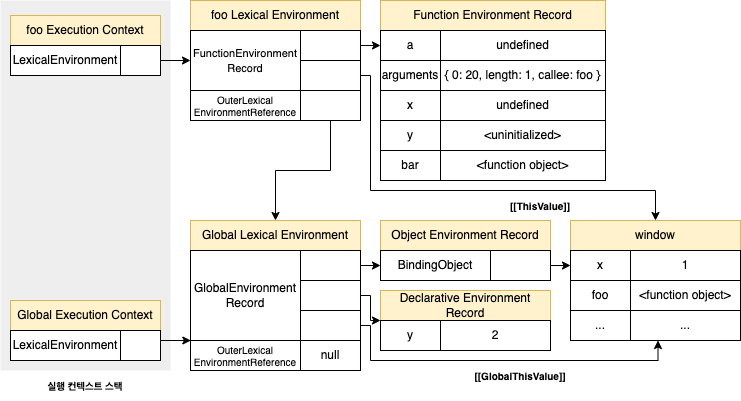

The diagram above was exported from draw.io. Its source (the exported page's mxGraphModel, read from the mxfile embedded in the PNG):
<mxGraphModel dx="1106" dy="836" grid="1" gridSize="10" guides="1" tooltips="1" connect="1" arrows="1" fold="1" page="1" pageScale="1" pageWidth="827" pageHeight="1169" math="0" shadow="0">
  <root>
    <mxCell id="0" />
    <mxCell id="1" parent="0" />
    <mxCell id="uptKe7yCBR2b-7v0pMK6-2" value="" style="rounded=0;whiteSpace=wrap;html=1;fontSize=10;fillColor=#eeeeee;strokeColor=none;" parent="1" vertex="1">
      <mxGeometry x="40" y="260" width="170" height="370" as="geometry" />
    </mxCell>
    <mxCell id="uptKe7yCBR2b-7v0pMK6-3" value="Global Lexical Environment" style="rounded=0;whiteSpace=wrap;html=1;fillColor=#fff2cc;strokeColor=#d6b656;" parent="1" vertex="1">
      <mxGeometry x="230" y="480" width="170" height="30" as="geometry" />
    </mxCell>
    <mxCell id="uptKe7yCBR2b-7v0pMK6-4" style="edgeStyle=orthogonalEdgeStyle;rounded=0;orthogonalLoop=1;jettySize=auto;html=1;exitX=1;exitY=0.5;exitDx=0;exitDy=0;entryX=0;entryY=0;entryDx=0;entryDy=0;fontSize=10;startArrow=none;startFill=0;" parent="1" source="uptKe7yCBR2b-7v0pMK6-5" target="uptKe7yCBR2b-7v0pMK6-24" edge="1">
      <mxGeometry relative="1" as="geometry">
        <Array as="points">
          <mxPoint x="410" y="555" />
          <mxPoint x="410" y="580" />
        </Array>
      </mxGeometry>
    </mxCell>
    <mxCell id="uptKe7yCBR2b-7v0pMK6-5" value="" style="rounded=0;whiteSpace=wrap;html=1;" parent="1" vertex="1">
      <mxGeometry x="340" y="540" width="60" height="30" as="geometry" />
    </mxCell>
    <mxCell id="uptKe7yCBR2b-7v0pMK6-6" value="GlobalEnvironment&lt;br&gt;Record" style="rounded=0;whiteSpace=wrap;html=1;" parent="1" vertex="1">
      <mxGeometry x="230" y="510" width="110" height="90" as="geometry" />
    </mxCell>
    <mxCell id="uptKe7yCBR2b-7v0pMK6-7" style="edgeStyle=orthogonalEdgeStyle;rounded=0;orthogonalLoop=1;jettySize=auto;html=1;exitX=1;exitY=0.5;exitDx=0;exitDy=0;entryX=0.25;entryY=1;entryDx=0;entryDy=0;fontSize=10;startArrow=none;startFill=0;" parent="1" source="uptKe7yCBR2b-7v0pMK6-8" target="uptKe7yCBR2b-7v0pMK6-31" edge="1">
      <mxGeometry relative="1" as="geometry">
        <Array as="points">
          <mxPoint x="410" y="585" />
          <mxPoint x="410" y="620" />
          <mxPoint x="697" y="620" />
        </Array>
      </mxGeometry>
    </mxCell>
    <mxCell id="uptKe7yCBR2b-7v0pMK6-8" value="" style="rounded=0;whiteSpace=wrap;html=1;" parent="1" vertex="1">
      <mxGeometry x="340" y="570" width="60" height="30" as="geometry" />
    </mxCell>
    <mxCell id="uptKe7yCBR2b-7v0pMK6-9" value="&lt;font style=&quot;font-size: 10px;&quot;&gt;OuterLexical&lt;br style=&quot;font-size: 10px;&quot;&gt;EnvironmentReference&lt;/font&gt;" style="rounded=0;whiteSpace=wrap;html=1;fontSize=10;" parent="1" vertex="1">
      <mxGeometry x="230" y="600" width="110" height="30" as="geometry" />
    </mxCell>
    <mxCell id="uptKe7yCBR2b-7v0pMK6-10" value="Global Execution Context" style="rounded=0;whiteSpace=wrap;html=1;fillColor=#fff2cc;strokeColor=#d6b656;" parent="1" vertex="1">
      <mxGeometry x="50" y="560" width="150" height="30" as="geometry" />
    </mxCell>
    <mxCell id="uptKe7yCBR2b-7v0pMK6-11" value="" style="rounded=0;whiteSpace=wrap;html=1;" parent="1" vertex="1">
      <mxGeometry x="160" y="590" width="40" height="30" as="geometry" />
    </mxCell>
    <mxCell id="uptKe7yCBR2b-7v0pMK6-12" value="LexicalEnvironment" style="rounded=0;whiteSpace=wrap;html=1;" parent="1" vertex="1">
      <mxGeometry x="50" y="590" width="110" height="30" as="geometry" />
    </mxCell>
    <mxCell id="uptKe7yCBR2b-7v0pMK6-13" style="edgeStyle=orthogonalEdgeStyle;rounded=0;orthogonalLoop=1;jettySize=auto;html=1;exitX=1;exitY=0.5;exitDx=0;exitDy=0;entryX=0;entryY=0.5;entryDx=0;entryDy=0;fontSize=10;startArrow=none;startFill=0;" parent="1" source="uptKe7yCBR2b-7v0pMK6-14" target="uptKe7yCBR2b-7v0pMK6-19" edge="1">
      <mxGeometry relative="1" as="geometry" />
    </mxCell>
    <mxCell id="uptKe7yCBR2b-7v0pMK6-14" value="" style="rounded=0;whiteSpace=wrap;html=1;" parent="1" vertex="1">
      <mxGeometry x="340" y="510" width="60" height="30" as="geometry" />
    </mxCell>
    <mxCell id="uptKe7yCBR2b-7v0pMK6-15" value="null" style="rounded=0;whiteSpace=wrap;html=1;" parent="1" vertex="1">
      <mxGeometry x="340" y="600" width="60" height="30" as="geometry" />
    </mxCell>
    <mxCell id="uptKe7yCBR2b-7v0pMK6-16" value="" style="endArrow=classic;html=1;rounded=0;fontSize=10;exitX=1;exitY=0.5;exitDx=0;exitDy=0;entryX=0.003;entryY=0.167;entryDx=0;entryDy=0;entryPerimeter=0;" parent="1" edge="1">
      <mxGeometry width="50" height="50" relative="1" as="geometry">
        <mxPoint x="200" y="600" as="sourcePoint" />
        <mxPoint x="230.33000000000004" y="600.01" as="targetPoint" />
      </mxGeometry>
    </mxCell>
    <mxCell id="uptKe7yCBR2b-7v0pMK6-17" value="&lt;b&gt;실행 컨텍스트 스택&lt;/b&gt;" style="text;html=1;strokeColor=none;fillColor=none;align=center;verticalAlign=middle;whiteSpace=wrap;rounded=0;fontSize=10;" parent="1" vertex="1">
      <mxGeometry x="75" y="630" width="100" height="30" as="geometry" />
    </mxCell>
    <mxCell id="uptKe7yCBR2b-7v0pMK6-18" value="Object Environment Record" style="rounded=0;whiteSpace=wrap;html=1;fillColor=#fff2cc;strokeColor=#d6b656;" parent="1" vertex="1">
      <mxGeometry x="420" y="480" width="170" height="30" as="geometry" />
    </mxCell>
    <mxCell id="uptKe7yCBR2b-7v0pMK6-19" value="BindingObject" style="rounded=0;whiteSpace=wrap;html=1;" parent="1" vertex="1">
      <mxGeometry x="420" y="510" width="110" height="30" as="geometry" />
    </mxCell>
    <mxCell id="uptKe7yCBR2b-7v0pMK6-20" style="edgeStyle=orthogonalEdgeStyle;rounded=0;orthogonalLoop=1;jettySize=auto;html=1;exitX=1;exitY=0.5;exitDx=0;exitDy=0;entryX=0;entryY=0.5;entryDx=0;entryDy=0;" parent="1" source="uptKe7yCBR2b-7v0pMK6-21" target="uptKe7yCBR2b-7v0pMK6-27" edge="1">
      <mxGeometry relative="1" as="geometry" />
    </mxCell>
    <mxCell id="uptKe7yCBR2b-7v0pMK6-21" value="" style="rounded=0;whiteSpace=wrap;html=1;" parent="1" vertex="1">
      <mxGeometry x="530" y="510" width="60" height="30" as="geometry" />
    </mxCell>
    <mxCell id="uptKe7yCBR2b-7v0pMK6-22" value="Declarative Environment Record" style="rounded=0;whiteSpace=wrap;html=1;fillColor=#fff2cc;strokeColor=#d6b656;" parent="1" vertex="1">
      <mxGeometry x="420" y="550" width="170" height="30" as="geometry" />
    </mxCell>
    <mxCell id="uptKe7yCBR2b-7v0pMK6-23" value="2" style="rounded=0;whiteSpace=wrap;html=1;" parent="1" vertex="1">
      <mxGeometry x="480" y="580" width="110" height="30" as="geometry" />
    </mxCell>
    <mxCell id="uptKe7yCBR2b-7v0pMK6-24" value="y" style="rounded=0;whiteSpace=wrap;html=1;" parent="1" vertex="1">
      <mxGeometry x="420" y="580" width="60" height="30" as="geometry" />
    </mxCell>
    <mxCell id="uptKe7yCBR2b-7v0pMK6-25" value="window" style="rounded=0;whiteSpace=wrap;html=1;fillColor=#fff2cc;strokeColor=#d6b656;" parent="1" vertex="1">
      <mxGeometry x="610" y="480" width="170" height="30" as="geometry" />
    </mxCell>
    <mxCell id="uptKe7yCBR2b-7v0pMK6-26" value="1" style="rounded=0;whiteSpace=wrap;html=1;" parent="1" vertex="1">
      <mxGeometry x="670" y="510" width="110" height="30" as="geometry" />
    </mxCell>
    <mxCell id="uptKe7yCBR2b-7v0pMK6-27" value="x" style="rounded=0;whiteSpace=wrap;html=1;" parent="1" vertex="1">
      <mxGeometry x="610" y="510" width="60" height="30" as="geometry" />
    </mxCell>
    <mxCell id="uptKe7yCBR2b-7v0pMK6-28" value="foo" style="rounded=0;whiteSpace=wrap;html=1;" parent="1" vertex="1">
      <mxGeometry x="610" y="540" width="60" height="30" as="geometry" />
    </mxCell>
    <mxCell id="uptKe7yCBR2b-7v0pMK6-29" value="..." style="rounded=0;whiteSpace=wrap;html=1;" parent="1" vertex="1">
      <mxGeometry x="610" y="570" width="60" height="30" as="geometry" />
    </mxCell>
    <mxCell id="uptKe7yCBR2b-7v0pMK6-30" value="&amp;lt;function object&amp;gt;" style="rounded=0;whiteSpace=wrap;html=1;" parent="1" vertex="1">
      <mxGeometry x="670" y="540" width="110" height="30" as="geometry" />
    </mxCell>
    <mxCell id="uptKe7yCBR2b-7v0pMK6-31" value="..." style="rounded=0;whiteSpace=wrap;html=1;" parent="1" vertex="1">
      <mxGeometry x="670" y="570" width="110" height="30" as="geometry" />
    </mxCell>
    <mxCell id="uptKe7yCBR2b-7v0pMK6-32" value="&lt;b&gt;[[GlobalThisValue]]&lt;/b&gt;" style="text;html=1;strokeColor=none;fillColor=none;align=center;verticalAlign=middle;whiteSpace=wrap;rounded=0;fontSize=10;" parent="1" vertex="1">
      <mxGeometry x="510" y="620" width="100" height="30" as="geometry" />
    </mxCell>
    <mxCell id="uptKe7yCBR2b-7v0pMK6-33" value="foo Execution Context" style="rounded=0;whiteSpace=wrap;html=1;fillColor=#fff2cc;strokeColor=#d6b656;" parent="1" vertex="1">
      <mxGeometry x="50" y="275" width="150" height="30" as="geometry" />
    </mxCell>
    <mxCell id="uptKe7yCBR2b-7v0pMK6-57" style="edgeStyle=orthogonalEdgeStyle;rounded=0;orthogonalLoop=1;jettySize=auto;html=1;exitX=1;exitY=0.5;exitDx=0;exitDy=0;entryX=0;entryY=0.5;entryDx=0;entryDy=0;fontSize=11;" parent="1" source="uptKe7yCBR2b-7v0pMK6-34" target="uptKe7yCBR2b-7v0pMK6-38" edge="1">
      <mxGeometry relative="1" as="geometry" />
    </mxCell>
    <mxCell id="uptKe7yCBR2b-7v0pMK6-34" value="" style="rounded=0;whiteSpace=wrap;html=1;" parent="1" vertex="1">
      <mxGeometry x="160" y="305" width="40" height="30" as="geometry" />
    </mxCell>
    <mxCell id="uptKe7yCBR2b-7v0pMK6-35" value="LexicalEnvironment" style="rounded=0;whiteSpace=wrap;html=1;" parent="1" vertex="1">
      <mxGeometry x="50" y="305" width="110" height="30" as="geometry" />
    </mxCell>
    <mxCell id="uptKe7yCBR2b-7v0pMK6-36" value="foo Lexical Environment" style="rounded=0;whiteSpace=wrap;html=1;fillColor=#fff2cc;strokeColor=#d6b656;" parent="1" vertex="1">
      <mxGeometry x="230" y="260" width="170" height="30" as="geometry" />
    </mxCell>
    <mxCell id="uptKe7yCBR2b-7v0pMK6-38" value="&lt;font style=&quot;font-size: 11px;&quot;&gt;FunctionEnvironment&lt;br&gt;Record&lt;/font&gt;" style="rounded=0;whiteSpace=wrap;html=1;" parent="1" vertex="1">
      <mxGeometry x="230" y="290" width="110" height="60" as="geometry" />
    </mxCell>
    <mxCell id="uptKe7yCBR2b-7v0pMK6-39" value="" style="rounded=0;whiteSpace=wrap;html=1;" parent="1" vertex="1">
      <mxGeometry x="340" y="320" width="60" height="30" as="geometry" />
    </mxCell>
    <mxCell id="uptKe7yCBR2b-7v0pMK6-40" value="&lt;font style=&quot;font-size: 10px;&quot;&gt;OuterLexical&lt;br style=&quot;font-size: 10px;&quot;&gt;EnvironmentReference&lt;/font&gt;" style="rounded=0;whiteSpace=wrap;html=1;fontSize=10;" parent="1" vertex="1">
      <mxGeometry x="230" y="350" width="110" height="30" as="geometry" />
    </mxCell>
    <mxCell id="uptKe7yCBR2b-7v0pMK6-58" style="edgeStyle=orthogonalEdgeStyle;rounded=0;orthogonalLoop=1;jettySize=auto;html=1;exitX=1;exitY=0.5;exitDx=0;exitDy=0;entryX=0;entryY=0.5;entryDx=0;entryDy=0;fontSize=11;" parent="1" source="uptKe7yCBR2b-7v0pMK6-41" target="uptKe7yCBR2b-7v0pMK6-45" edge="1">
      <mxGeometry relative="1" as="geometry" />
    </mxCell>
    <mxCell id="uptKe7yCBR2b-7v0pMK6-41" value="" style="rounded=0;whiteSpace=wrap;html=1;" parent="1" vertex="1">
      <mxGeometry x="340" y="290" width="60" height="30" as="geometry" />
    </mxCell>
    <mxCell id="uptKe7yCBR2b-7v0pMK6-55" style="edgeStyle=orthogonalEdgeStyle;rounded=0;orthogonalLoop=1;jettySize=auto;html=1;exitX=1;exitY=0.5;exitDx=0;exitDy=0;entryX=0.5;entryY=0;entryDx=0;entryDy=0;fontSize=11;" parent="1" source="uptKe7yCBR2b-7v0pMK6-39" target="uptKe7yCBR2b-7v0pMK6-25" edge="1">
      <mxGeometry relative="1" as="geometry">
        <Array as="points">
          <mxPoint x="410" y="335" />
          <mxPoint x="410" y="450" />
          <mxPoint x="695" y="450" />
        </Array>
      </mxGeometry>
    </mxCell>
    <mxCell id="uptKe7yCBR2b-7v0pMK6-56" style="edgeStyle=orthogonalEdgeStyle;rounded=0;orthogonalLoop=1;jettySize=auto;html=1;exitX=0.5;exitY=1;exitDx=0;exitDy=0;entryX=0.5;entryY=0;entryDx=0;entryDy=0;fontSize=11;" parent="1" source="uptKe7yCBR2b-7v0pMK6-42" target="uptKe7yCBR2b-7v0pMK6-3" edge="1">
      <mxGeometry relative="1" as="geometry" />
    </mxCell>
    <mxCell id="uptKe7yCBR2b-7v0pMK6-42" value="" style="rounded=0;whiteSpace=wrap;html=1;" parent="1" vertex="1">
      <mxGeometry x="340" y="350" width="60" height="30" as="geometry" />
    </mxCell>
    <mxCell id="uptKe7yCBR2b-7v0pMK6-43" value="Function Environment Record" style="rounded=0;whiteSpace=wrap;html=1;fillColor=#fff2cc;strokeColor=#d6b656;" parent="1" vertex="1">
      <mxGeometry x="420" y="260" width="225" height="30" as="geometry" />
    </mxCell>
    <mxCell id="uptKe7yCBR2b-7v0pMK6-44" value="undefined" style="rounded=0;whiteSpace=wrap;html=1;" parent="1" vertex="1">
      <mxGeometry x="480" y="290" width="165" height="30" as="geometry" />
    </mxCell>
    <mxCell id="uptKe7yCBR2b-7v0pMK6-45" value="a" style="rounded=0;whiteSpace=wrap;html=1;" parent="1" vertex="1">
      <mxGeometry x="420" y="290" width="60" height="30" as="geometry" />
    </mxCell>
    <mxCell id="uptKe7yCBR2b-7v0pMK6-46" value="arguments" style="rounded=0;whiteSpace=wrap;html=1;" parent="1" vertex="1">
      <mxGeometry x="420" y="320" width="60" height="30" as="geometry" />
    </mxCell>
    <mxCell id="uptKe7yCBR2b-7v0pMK6-47" value="x" style="rounded=0;whiteSpace=wrap;html=1;" parent="1" vertex="1">
      <mxGeometry x="420" y="350" width="60" height="30" as="geometry" />
    </mxCell>
    <mxCell id="uptKe7yCBR2b-7v0pMK6-48" value="{ 0: 20, length: 1, callee: foo }" style="rounded=0;whiteSpace=wrap;html=1;" parent="1" vertex="1">
      <mxGeometry x="480" y="320" width="165" height="30" as="geometry" />
    </mxCell>
    <mxCell id="uptKe7yCBR2b-7v0pMK6-49" value="undefined" style="rounded=0;whiteSpace=wrap;html=1;" parent="1" vertex="1">
      <mxGeometry x="480" y="350" width="165" height="30" as="geometry" />
    </mxCell>
    <mxCell id="uptKe7yCBR2b-7v0pMK6-50" value="y" style="rounded=0;whiteSpace=wrap;html=1;" parent="1" vertex="1">
      <mxGeometry x="420" y="380" width="60" height="30" as="geometry" />
    </mxCell>
    <mxCell id="uptKe7yCBR2b-7v0pMK6-51" value="bar" style="rounded=0;whiteSpace=wrap;html=1;" parent="1" vertex="1">
      <mxGeometry x="420" y="410" width="60" height="30" as="geometry" />
    </mxCell>
    <mxCell id="uptKe7yCBR2b-7v0pMK6-52" value="&amp;lt;uninitialized&amp;gt;" style="rounded=0;whiteSpace=wrap;html=1;" parent="1" vertex="1">
      <mxGeometry x="480" y="380" width="165" height="30" as="geometry" />
    </mxCell>
    <mxCell id="uptKe7yCBR2b-7v0pMK6-53" value="&amp;lt;function object&amp;gt;" style="rounded=0;whiteSpace=wrap;html=1;" parent="1" vertex="1">
      <mxGeometry x="480" y="410" width="165" height="30" as="geometry" />
    </mxCell>
    <mxCell id="uptKe7yCBR2b-7v0pMK6-54" value="&lt;b&gt;[[ThisValue]]&lt;/b&gt;" style="text;html=1;strokeColor=none;fillColor=none;align=center;verticalAlign=middle;whiteSpace=wrap;rounded=0;fontSize=10;" parent="1" vertex="1">
      <mxGeometry x="530" y="450" width="100" height="30" as="geometry" />
    </mxCell>
  </root>
</mxGraphModel>